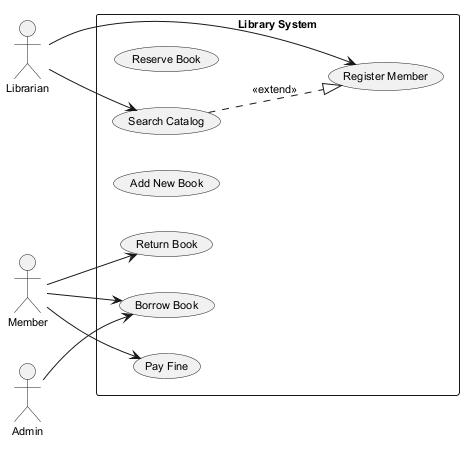

The diagram above was rendered by PlantUML. Its source (embedded in the PNG):
@startuml
skinparam monochrome true
skinparam defaultFontSize 11
left to right direction
actor "Librarian" as Librarian
actor "Member" as Member
actor "Admin" as Admin
rectangle "Library System" {
  usecase "Register Member" as UC_RegisterMember
  usecase "Reserve Book" as UC_ReserveBook
  usecase "Borrow Book" as UC_BorrowBook
  usecase "Add New Book" as UC_AddNewBook
  usecase "Return Book" as UC_ReturnBook
  usecase "Pay Fine" as UC_PayFine
  usecase "Search Catalog" as UC_SearchCatalog
}
Librarian --> UC_RegisterMember
Librarian --> UC_SearchCatalog
Member --> UC_PayFine
Member --> UC_ReturnBook
Member --> UC_BorrowBook
Admin --> UC_BorrowBook
UC_SearchCatalog ..|> UC_RegisterMember : <<extend>>
@enduml